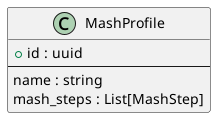

The diagram above was rendered by PlantUML. Its source (embedded in the PNG):
@startuml
class "MashProfile" as MashProfile {
    + id : uuid
    --
    name : string
    mash_steps : List[MashStep]             /' Mash Step id '/
}



@enduml